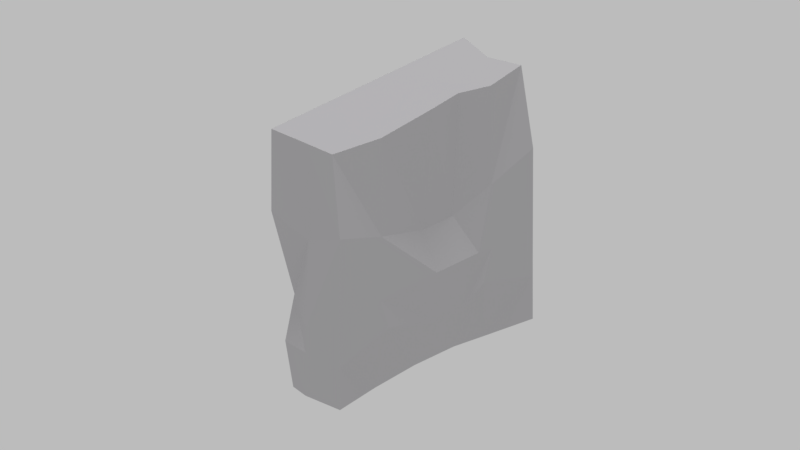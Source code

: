 # Source: Model_Wall_001.blend  (saved by Blender 2.79.0; exported with 4.5.12 LTS)
import bpy
from mathutils import Matrix  # noqa: F401  (used for matrix-valued properties, if any)

bpy.ops.wm.read_factory_settings(use_empty=True)
scene = bpy.context.scene
scene.name = 'Scene'

# ---- collections
col_collection_1 = bpy.data.collections.new('Collection 1'); scene.collection.children.link(col_collection_1)

# ---- materials (node trees are filled in below, after node groups)
mat_material = bpy.data.materials.new('Material')
mat_material.alpha_threshold = 0.0
mat_material.use_transparent_shadow = False
mat_material.diffuse_color = (0.5513, 0.543, 0.5596, 1.0)
mat_material.roughness = 0.5
mat_material.line_color = (0.0, 0.0, 0.0, 1.0)

# ---- material node trees

# ---- world
world_world = bpy.data.worlds.new('World'); scene.world = world_world
world_world.color = (0.5029, 0.5029, 0.5029)
world_world.use_sun_shadow = False
world_world.sun_shadow_jitter_overblur = 0.0
world_world.cycles.sampling_method = 'MANUAL'

# ---- cameras
cam_camera = bpy.data.cameras.new('Camera')
cam_camera.type = 'ORTHO'
cam_camera.clip_end = 100.0
cam_camera.lens = 35.0
cam_camera.sensor_width = 32.0
cam_camera.sensor_height = 18.0
cam_camera.ortho_scale = 17.0
cam_camera.shift_x = 0.12
cam_camera.shift_y = 0.08
cam_camera.dof.focus_distance = 0.0
cam_camera.dof.aperture_fstop = 128.0

# ---- lights
light_spot = bpy.data.lights.new('Spot', 'SPOT')
light_spot.transmission_factor = 0.0
light_spot.energy = 156.0
light_spot.shadow_buffer_clip_start = 0.5
light_spot.shadow_soft_size = 0.1
light_spot.shadow_maximum_resolution = 0.006
light_spot.use_absolute_resolution = True
light_point_001 = bpy.data.lights.new('Point.001', 'SUN')
light_point_001.transmission_factor = 0.0
light_point_001.angle = 0.1993
light_point_001.energy = 1.0
light_point_001.shadow_buffer_clip_start = 0.5
light_point_001.shadow_soft_size = 0.1
light_point_001.shadow_cascade_max_distance = 1000.0

# ---- meshes
me_cube = bpy.data.meshes.new('Cube')
me_cube.from_pydata([(2.004, 1.0, -1.0), (1.657, -0.6849, -1.0), (-1.0, -1.0, -1.0), (-0.8646, 0.4882, -1.0), (1.924, 0.7356, 0.5913), (2.004, -1.0, 1.173), (-1.0, -1.0, 0.4859), (-0.6406, 0.6636, 1.066), (2.004, -5.96e-08, -1.0), (-1.0, 2.98e-07, -1.0), (2.866, -0.6849, -1.0), (-1.0, 1.788e-07, 0.6234), (0.3333, 1.0, -1.0), (0.2888, -0.8115, -1.0), (0.6256, 0.7144, 1.061), (0.2888, -1.0, 1.119), (0.2888, 1.192e-07, -1.0), (2.004, 1.0, 0.3029), (2.015, -0.907, 0.01315), (-1.0, -1.0, 0.01315), (-0.8646, 0.721, 0.01315), (-1.0, 2.376e-07, 0.01315), (3.178, 1.0, -1.0), (0.2888, 1.0, 0.01315), (0.5338, -1.0, 0.3982), (-1.0, -0.7769, 4.99), (-1.0, 1.0, 4.995), (2.004, 1.0, 4.996), (2.004, -0.8566, 5.006), (-1.0, 2.106e-07, 4.996), (2.004, 1.47e-07, 4.992), (0.2888, -0.9923, 4.988), (0.2888, 1.0, 4.998), (0.2888, 1.788e-07, 4.994), (-1.0, -1.0, 3.048), (-1.0, 1.0, 3.048), (2.004, 1.0, 3.241), (1.868, -0.721, 2.141), (-0.9175, -2.468e-08, 2.663), (0.2888, -1.0, 2.65), (0.2888, 1.0, 2.65), (4.983, -1.0, -1.0), (4.848, 0.4882, -1.0), (2.977, 0.903, 0.5913), (3.305, -1.0, 1.173), (4.983, -1.0, 0.4859), (4.624, 0.7702, 1.125), (2.977, -5.96e-08, -1.0), (4.983, 2.98e-07, -1.0), (4.983, 1.788e-07, 1.239), (3.616, 1.0, -1.0), (3.694, -0.8115, -1.0), (3.358, 0.7144, 1.061), (3.694, -1.0, 1.119), (3.694, 1.192e-07, -1.0), (3.178, 1.0, 0.01315), (2.966, -0.907, 0.01315), (4.983, -1.0, 0.01315), (4.848, 0.721, 0.01315), (4.983, 2.377e-07, 0.01315), (3.694, 1.0, 0.01315), (3.449, -1.0, 0.3982), (4.865, -0.7769, 4.988), (4.983, 1.0, 4.997), (3.259, 1.0, 4.998), (2.977, -0.7103, 4.98), (4.639, 2.107e-07, 4.994), (2.977, 1.469e-07, 4.996), (3.694, -0.9923, 4.998), (3.694, 1.0, 4.998), (3.694, 1.788e-07, 4.996), (4.995, -1.0, 3.048), (4.983, 1.0, 3.048), (2.571, 1.0, 3.241), (2.801, -0.721, 2.141), (4.995, -2.468e-08, 3.652), (3.694, -1.0, 2.65), (3.694, 1.0, 2.65)], [], [(16, 13, 2, 9), (54, 48, 41, 51), (24, 15, 6, 19), (21, 11, 7, 20), (23, 12, 3, 20), (19, 6, 11, 21), (61, 57, 45, 53), (12, 16, 9, 3), (0, 8, 16, 12), (17, 0, 12, 23), (18, 5, 15, 24), (8, 1, 13, 16), (1, 18, 24, 13), (4, 17, 23, 14), (2, 19, 21, 9), (14, 23, 20, 7), (9, 21, 20, 3), (13, 24, 19, 2), (59, 58, 46, 49), (33, 30, 27, 32), (38, 29, 26, 35), (40, 32, 27, 36), (36, 4, 14, 40), (57, 59, 49, 45), (34, 25, 29, 38), (31, 28, 30, 33), (25, 31, 33, 29), (14, 7, 35, 40), (35, 26, 32, 40), (29, 33, 32, 26), (25, 34, 39, 31), (15, 39, 34, 6), (31, 39, 37, 28), (11, 6, 34, 38), (5, 37, 39, 15), (7, 11, 38, 35), (60, 58, 42, 50), (50, 42, 48, 54), (22, 50, 54, 47), (55, 60, 50, 22), (56, 61, 53, 44), (47, 54, 51, 10), (10, 51, 61, 56), (43, 52, 60, 55), (41, 48, 59, 57), (52, 46, 58, 60), (48, 42, 58, 59), (51, 41, 57, 61), (70, 69, 64, 67), (75, 72, 63, 66), (77, 73, 64, 69), (73, 77, 52, 43), (71, 75, 66, 62), (68, 70, 67, 65), (62, 66, 70, 68), (52, 77, 72, 46), (72, 77, 69, 63), (66, 63, 69, 70), (62, 68, 76, 71), (53, 45, 71, 76), (68, 65, 74, 76), (49, 75, 71, 45), (44, 53, 76, 74), (46, 72, 75, 49), (28, 37, 74, 65), (37, 5, 44, 74), (5, 18, 56, 44), (18, 1, 10, 56), (28, 65, 67, 30), (30, 67, 64, 27), (27, 64, 73, 36), (36, 73, 43, 4), (4, 43, 55, 17), (17, 55, 22, 0), (8, 0, 22, 47), (1, 8, 47, 10)])
_uv = me_cube.uv_layers.new(name='UVMap')
_uv.uv.foreach_set('vector', [0.1474, 0.8526, 0.02786, 0.8526, 0.0001049, 0.7053, 0.1474, 0.7053, 0.1474, 0.8526, 0.1474, 0.7053, 0.0001049, 0.7053, 0.02786, 0.8526, 0.5948, 0.2519, 0.4785, 0.3058, 0.3337, 0.2058, 0.5141, 0.06674, 0.2353, 0.4271, 0.3367, 0.3743, 0.3195, 0.4229, 0.3034, 0.5004, 0.4005, 0.5474, 0.3598, 0.7051, 0.1824, 0.6117, 0.3034, 0.5004, 0.1524, 0.2806, 0.3337, 0.2058, 0.3367, 0.3743, 0.2353, 0.4271, 0.5948, 0.2519, 0.5141, 0.06674, 0.3337, 0.2058, 0.4785, 0.3058, 0.2947, 0.8526, 0.1474, 0.8526, 0.1474, 0.7053, 0.2193, 0.7253, 0.2947, 0.9999, 0.1474, 0.9999, 0.1474, 0.8526, 0.2947, 0.8526, 0.5085, 0.5462, 0.5624, 0.7051, 0.3598, 0.7051, 0.4005, 0.5474, 0.6019, 0.3769, 0.5538, 0.3757, 0.4785, 0.3058, 0.5948, 0.2519, 0.1474, 0.9999, 0.04652, 0.9488, 0.02786, 0.8526, 0.1474, 0.8526, 0.8069, 0.4006, 0.6019, 0.3769, 0.5948, 0.2519, 0.8046, 0.242, 0.4963, 0.4921, 0.5085, 0.5462, 0.4005, 0.5474, 0.4137, 0.4517, 0.0001049, 0.3947, 0.1524, 0.2806, 0.2353, 0.4271, 0.1127, 0.5451, 0.4137, 0.4517, 0.4005, 0.5474, 0.3034, 0.5004, 0.3195, 0.4229, 0.1127, 0.5451, 0.2353, 0.4271, 0.3034, 0.5004, 0.1824, 0.6117, 0.8046, 0.242, 0.5948, 0.2519, 0.5141, 0.06674, 0.7506, 0.0001049, 0.2353, 0.4271, 0.3034, 0.5004, 0.3195, 0.4229, 0.3367, 0.3743, 0.4292, 0.4017, 0.3367, 0.3743, 0.3337, 0.2058, 0.4785, 0.3058, 0.5839, 0.4741, 0.5045, 0.4315, 0.5538, 0.3757, 0.6019, 0.3769, 0.5948, 0.2519, 0.4785, 0.3058, 0.3337, 0.2058, 0.5141, 0.06674, 0.5141, 0.06674, 0.4963, 0.4921, 0.4137, 0.4517, 0.5948, 0.2519, 0.1524, 0.2806, 0.2353, 0.4271, 0.3367, 0.3743, 0.3337, 0.2058, 0.5085, 0.5462, 0.4963, 0.4921, 0.5045, 0.4315, 0.5839, 0.4741, 0.4137, 0.4517, 0.3195, 0.4229, 0.3367, 0.3743, 0.4292, 0.4017, 0.4963, 0.4921, 0.4137, 0.4517, 0.4292, 0.4017, 0.5045, 0.4315, 0.4137, 0.4517, 0.3195, 0.4229, 0.6019, 0.3769, 0.5948, 0.2519, 0.6019, 0.3769, 0.5538, 0.3757, 0.4785, 0.3058, 0.5948, 0.2519, 0.5045, 0.4315, 0.4292, 0.4017, 0.4785, 0.3058, 0.5538, 0.3757, 0.4963, 0.4921, 0.5085, 0.5462, 0.4005, 0.5474, 0.4137, 0.4517, 0.4785, 0.3058, 0.4005, 0.5474, 0.5085, 0.5462, 0.3337, 0.2058, 0.4137, 0.4517, 0.4005, 0.5474, 0.3034, 0.5004, 0.3195, 0.4229, 0.3367, 0.3743, 0.3337, 0.2058, 0.5085, 0.5462, 0.5839, 0.4741, 0.5538, 0.3757, 0.3034, 0.5004, 0.4005, 0.5474, 0.4785, 0.3058, 0.3195, 0.4229, 0.3367, 0.3743, 0.5839, 0.4741, 0.6019, 0.3769, 0.4005, 0.5474, 0.3034, 0.5004, 0.1824, 0.6117, 0.3598, 0.7051, 0.2947, 0.8526, 0.2193, 0.7253, 0.1474, 0.7053, 0.1474, 0.8526, 0.2947, 0.9999, 0.2947, 0.8526, 0.1474, 0.8526, 0.1474, 0.9999, 0.5085, 0.5462, 0.4005, 0.5474, 0.3598, 0.7051, 0.5624, 0.7051, 0.6019, 0.3769, 0.5948, 0.2519, 0.4785, 0.3058, 0.5538, 0.3757, 0.1474, 0.9999, 0.1474, 0.8526, 0.02786, 0.8526, 0.04652, 0.9488, 0.8069, 0.4006, 0.8046, 0.242, 0.5948, 0.2519, 0.6019, 0.3769, 0.4963, 0.4921, 0.4137, 0.4517, 0.4005, 0.5474, 0.5085, 0.5462, 0.0001049, 0.3947, 0.1127, 0.5451, 0.2353, 0.4271, 0.1524, 0.2806, 0.4137, 0.4517, 0.3195, 0.4229, 0.3034, 0.5004, 0.4005, 0.5474, 0.1127, 0.5451, 0.1824, 0.6117, 0.3034, 0.5004, 0.2353, 0.4271, 0.8046, 0.242, 0.7506, 0.0001049, 0.5141, 0.06674, 0.5948, 0.2519, 0.4292, 0.4017, 0.4785, 0.3058, 0.3337, 0.2058, 0.3367, 0.3743, 0.5839, 0.4741, 0.6019, 0.3769, 0.5538, 0.3757, 0.5045, 0.4315, 0.5948, 0.2519, 0.5141, 0.06674, 0.3337, 0.2058, 0.4785, 0.3058, 0.5141, 0.06674, 0.5948, 0.2519, 0.4137, 0.4517, 0.4963, 0.4921, 0.5085, 0.5462, 0.5839, 0.4741, 0.5045, 0.4315, 0.4963, 0.4921, 0.4137, 0.4517, 0.4292, 0.4017, 0.3367, 0.3743, 0.3195, 0.4229, 0.4963, 0.4921, 0.5045, 0.4315, 0.4292, 0.4017, 0.4137, 0.4517, 0.4137, 0.4517, 0.5948, 0.2519, 0.6019, 0.3769, 0.3195, 0.4229, 0.6019, 0.3769, 0.5948, 0.2519, 0.4785, 0.3058, 0.5538, 0.3757, 0.5045, 0.4315, 0.5538, 0.3757, 0.4785, 0.3058, 0.4292, 0.4017, 0.4963, 0.4921, 0.4137, 0.4517, 0.4005, 0.5474, 0.5085, 0.5462, 0.4785, 0.3058, 0.3337, 0.2058, 0.5085, 0.5462, 0.4005, 0.5474, 0.4137, 0.4517, 0.3195, 0.4229, 0.3034, 0.5004, 0.4005, 0.5474, 0.3367, 0.3743, 0.5839, 0.4741, 0.5085, 0.5462, 0.3337, 0.2058, 0.5538, 0.3757, 0.4785, 0.3058, 0.4005, 0.5474, 0.3034, 0.5004, 0.3195, 0.4229, 0.6019, 0.3769, 0.5839, 0.4741, 0.3367, 0.3743, 0.3195, 0.4229, 0.3034, 0.5004, 0.3034, 0.5004, 0.3195, 0.4229, 0.3034, 0.5004, 0.5538, 0.3757, 0.5538, 0.3757, 0.3034, 0.5004, 0.5538, 0.3757, 0.6019, 0.3769, 0.6019, 0.3769, 0.5538, 0.3757, 0.6019, 0.3769, 0.8069, 0.4006, 0.8069, 0.4006, 0.6019, 0.3769, 0.3195, 0.4229, 0.3195, 0.4229, 0.3367, 0.3743, 0.3367, 0.3743, 0.3367, 0.3743, 0.3367, 0.3743, 0.3337, 0.2058, 0.3337, 0.2058, 0.3337, 0.2058, 0.3337, 0.2058, 0.5141, 0.06674, 0.5141, 0.06674, 0.5141, 0.06674, 0.5141, 0.06674, 0.4963, 0.4921, 0.4963, 0.4921, 0.4963, 0.4921, 0.4963, 0.4921, 0.5085, 0.5462, 0.5085, 0.5462, 0.5085, 0.5462, 0.5085, 0.5462, 0.5624, 0.7051, 0.5624, 0.7051, 0.1474, 0.9999, 0.5624, 0.7051, 0.2947, 0.9999, 0.1474, 0.9999, 0.8069, 0.4006, 0.1474, 0.9999, 0.1474, 0.9999, 0.8069, 0.4006])
me_cube.materials.append(mat_material)
me_cube.use_remesh_preserve_volume = False
me_cube.use_remesh_preserve_attributes = False
me_cube.use_mirror_vertex_groups = False
me_cube.update()

# ---- objects
ob_spot = bpy.data.objects.new('Spot', light_spot)
ob_point_001 = bpy.data.objects.new('Point.001', light_point_001)
ob_cube = bpy.data.objects.new('Cube', me_cube)
ob_camera = bpy.data.objects.new('Camera', cam_camera)

# ---- transforms, parenting, visibility, modifiers, constraints
ob_spot.location = (22.31, 5.136, 14.28)
ob_spot.rotation_euler = (2.374, -2.331, 1.186)
ob_spot.hide_viewport = True
ob_spot.lineart.crease_threshold = 0.0
ob_point_001.location = (-3.571, 8.094, 6.928)
ob_point_001.hide_viewport = True
ob_point_001.lineart.crease_threshold = 0.0
ob_cube.location = (0.0, 0.0, 1.0)
ob_cube.lock_rotations_4d = False
ob_cube.empty_display_type = 'ARROWS'
ob_cube.lineart.crease_threshold = 0.0
ob_camera.location = (-5.139, -3.84, 5.344)
ob_camera.rotation_euler = (1.109, -0.0, -0.8166)
ob_camera.lock_rotations_4d = False
ob_camera.empty_display_type = 'ARROWS'
ob_camera.color = (0.0, 0.0, 0.0, 0.0)
ob_camera.hide_viewport = True
ob_camera.display_type = 'WIRE'
ob_camera.lineart.crease_threshold = 0.0

# ---- collection membership
col_collection_1.objects.link(ob_spot)
col_collection_1.objects.link(ob_point_001)
col_collection_1.objects.link(ob_cube)
col_collection_1.objects.link(ob_camera)

# ---- scene / render settings (as saved in the file)
scene.camera = ob_camera
scene.frame_start = 1; scene.frame_end = 250; scene.frame_set(1)
scene.render.engine = 'BLENDER_EEVEE_NEXT'
scene.render.resolution_percentage = 50
scene.render.dither_intensity = 0.0
scene.cycles.use_denoising = False
scene.cycles.samples = 128
scene.cycles.sampling_pattern = 'TABULATED_SOBOL'
scene.cycles.use_adaptive_sampling = False
scene.cycles.use_light_tree = False
scene.cycles.blur_glossy = 0.0
scene.cycles.sample_clamp_indirect = 0.0
scene.view_settings.view_transform = 'Standard'
bpy.context.view_layer.update()
